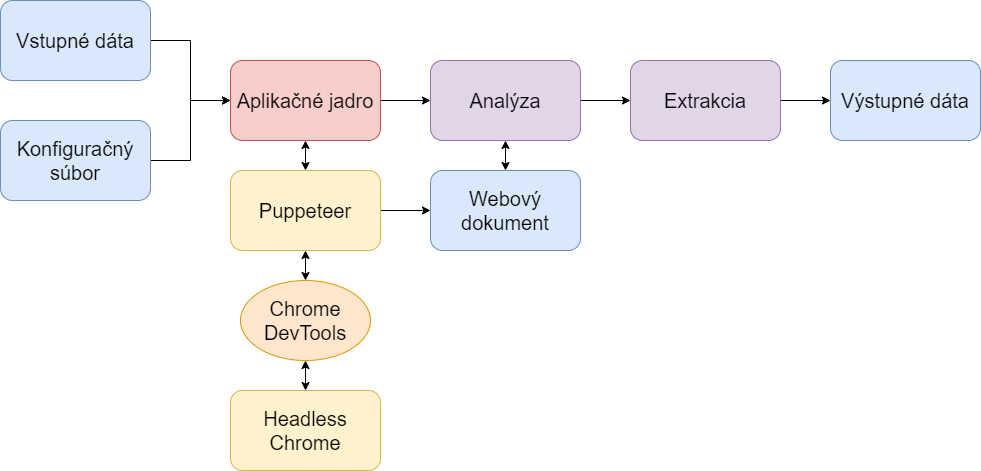

The diagram above was exported from draw.io. Its source (the exported page's mxGraphModel, read from the mxfile embedded in the PNG):
<mxGraphModel dx="1422" dy="800" grid="1" gridSize="10" guides="1" tooltips="1" connect="1" arrows="1" fold="1" page="1" pageScale="1" pageWidth="1169" pageHeight="827" math="0" shadow="0">
  <root>
    <mxCell id="0" />
    <mxCell id="1" parent="0" />
    <mxCell id="lMfOEEvSO5WB-uhtEKaS-14" style="edgeStyle=orthogonalEdgeStyle;rounded=0;orthogonalLoop=1;jettySize=auto;html=1;entryX=0;entryY=0.5;entryDx=0;entryDy=0;" edge="1" parent="1" source="lMfOEEvSO5WB-uhtEKaS-1" target="lMfOEEvSO5WB-uhtEKaS-8">
      <mxGeometry relative="1" as="geometry" />
    </mxCell>
    <mxCell id="lMfOEEvSO5WB-uhtEKaS-1" value="&lt;font style=&quot;font-size: 20px&quot;&gt;Vstupné dáta&lt;/font&gt;" style="rounded=1;whiteSpace=wrap;html=1;fillColor=#dae8fc;strokeColor=#6c8ebf;" vertex="1" parent="1">
      <mxGeometry x="95" y="160" width="150" height="80" as="geometry" />
    </mxCell>
    <mxCell id="lMfOEEvSO5WB-uhtEKaS-15" style="edgeStyle=orthogonalEdgeStyle;rounded=0;orthogonalLoop=1;jettySize=auto;html=1;entryX=0;entryY=0.5;entryDx=0;entryDy=0;" edge="1" parent="1" source="lMfOEEvSO5WB-uhtEKaS-3" target="lMfOEEvSO5WB-uhtEKaS-8">
      <mxGeometry relative="1" as="geometry" />
    </mxCell>
    <mxCell id="lMfOEEvSO5WB-uhtEKaS-3" value="&lt;font style=&quot;font-size: 20px&quot;&gt;Konfiguračný súbor&lt;/font&gt;" style="rounded=1;whiteSpace=wrap;html=1;fillColor=#dae8fc;strokeColor=#6c8ebf;" vertex="1" parent="1">
      <mxGeometry x="95" y="280" width="150" height="80" as="geometry" />
    </mxCell>
    <mxCell id="lMfOEEvSO5WB-uhtEKaS-5" value="&lt;span style=&quot;font-size: 20px&quot;&gt;Headless Chrome&lt;/span&gt;" style="rounded=1;whiteSpace=wrap;html=1;fillColor=#fff2cc;strokeColor=#d6b656;" vertex="1" parent="1">
      <mxGeometry x="325" y="550" width="150" height="80" as="geometry" />
    </mxCell>
    <mxCell id="lMfOEEvSO5WB-uhtEKaS-28" style="edgeStyle=orthogonalEdgeStyle;rounded=0;orthogonalLoop=1;jettySize=auto;html=1;entryX=0;entryY=0.5;entryDx=0;entryDy=0;fontSize=20;" edge="1" parent="1" source="lMfOEEvSO5WB-uhtEKaS-6" target="lMfOEEvSO5WB-uhtEKaS-24">
      <mxGeometry relative="1" as="geometry" />
    </mxCell>
    <mxCell id="lMfOEEvSO5WB-uhtEKaS-6" value="&lt;span style=&quot;font-size: 20px&quot;&gt;Puppeteer&lt;/span&gt;" style="rounded=1;whiteSpace=wrap;html=1;fillColor=#fff2cc;strokeColor=#d6b656;" vertex="1" parent="1">
      <mxGeometry x="325" y="330" width="150" height="80" as="geometry" />
    </mxCell>
    <mxCell id="lMfOEEvSO5WB-uhtEKaS-18" style="edgeStyle=orthogonalEdgeStyle;rounded=0;orthogonalLoop=1;jettySize=auto;html=1;entryX=0;entryY=0.5;entryDx=0;entryDy=0;" edge="1" parent="1" source="lMfOEEvSO5WB-uhtEKaS-8" target="lMfOEEvSO5WB-uhtEKaS-16">
      <mxGeometry relative="1" as="geometry" />
    </mxCell>
    <mxCell id="lMfOEEvSO5WB-uhtEKaS-8" value="&lt;span style=&quot;font-size: 20px&quot;&gt;Aplikačné jadro&lt;/span&gt;" style="rounded=1;whiteSpace=wrap;html=1;fillColor=#f8cecc;strokeColor=#b85450;" vertex="1" parent="1">
      <mxGeometry x="325" y="220" width="150" height="80" as="geometry" />
    </mxCell>
    <mxCell id="lMfOEEvSO5WB-uhtEKaS-13" value="" style="endArrow=classic;startArrow=classic;html=1;entryX=0.5;entryY=1;entryDx=0;entryDy=0;exitX=0.5;exitY=0;exitDx=0;exitDy=0;" edge="1" parent="1" source="lMfOEEvSO5WB-uhtEKaS-6" target="lMfOEEvSO5WB-uhtEKaS-8">
      <mxGeometry width="50" height="50" relative="1" as="geometry">
        <mxPoint x="595" y="420" as="sourcePoint" />
        <mxPoint x="645" y="370" as="targetPoint" />
      </mxGeometry>
    </mxCell>
    <mxCell id="lMfOEEvSO5WB-uhtEKaS-19" style="edgeStyle=orthogonalEdgeStyle;rounded=0;orthogonalLoop=1;jettySize=auto;html=1;entryX=0;entryY=0.5;entryDx=0;entryDy=0;" edge="1" parent="1" source="lMfOEEvSO5WB-uhtEKaS-16" target="lMfOEEvSO5WB-uhtEKaS-17">
      <mxGeometry relative="1" as="geometry" />
    </mxCell>
    <mxCell id="lMfOEEvSO5WB-uhtEKaS-16" value="&lt;span style=&quot;font-size: 20px&quot;&gt;Analýza&lt;/span&gt;" style="rounded=1;whiteSpace=wrap;html=1;fillColor=#e1d5e7;strokeColor=#9673a6;" vertex="1" parent="1">
      <mxGeometry x="525" y="220" width="150" height="80" as="geometry" />
    </mxCell>
    <mxCell id="lMfOEEvSO5WB-uhtEKaS-27" style="edgeStyle=orthogonalEdgeStyle;rounded=0;orthogonalLoop=1;jettySize=auto;html=1;exitX=1;exitY=0.5;exitDx=0;exitDy=0;fontSize=20;" edge="1" parent="1" source="lMfOEEvSO5WB-uhtEKaS-17" target="lMfOEEvSO5WB-uhtEKaS-26">
      <mxGeometry relative="1" as="geometry" />
    </mxCell>
    <mxCell id="lMfOEEvSO5WB-uhtEKaS-17" value="&lt;span style=&quot;font-size: 20px&quot;&gt;Extrakcia&lt;br&gt;&lt;/span&gt;" style="rounded=1;whiteSpace=wrap;html=1;fillColor=#e1d5e7;strokeColor=#9673a6;" vertex="1" parent="1">
      <mxGeometry x="725" y="220" width="150" height="80" as="geometry" />
    </mxCell>
    <mxCell id="lMfOEEvSO5WB-uhtEKaS-20" value="Chrome DevTools" style="ellipse;whiteSpace=wrap;html=1;fontSize=20;fillColor=#ffe6cc;strokeColor=#d79b00;" vertex="1" parent="1">
      <mxGeometry x="335" y="440" width="130" height="80" as="geometry" />
    </mxCell>
    <mxCell id="lMfOEEvSO5WB-uhtEKaS-22" value="" style="endArrow=classic;startArrow=classic;html=1;fontSize=20;entryX=0.5;entryY=1;entryDx=0;entryDy=0;exitX=0.5;exitY=0;exitDx=0;exitDy=0;" edge="1" parent="1" source="lMfOEEvSO5WB-uhtEKaS-20" target="lMfOEEvSO5WB-uhtEKaS-6">
      <mxGeometry width="50" height="50" relative="1" as="geometry">
        <mxPoint x="415" y="550" as="sourcePoint" />
        <mxPoint x="465" y="500" as="targetPoint" />
      </mxGeometry>
    </mxCell>
    <mxCell id="lMfOEEvSO5WB-uhtEKaS-23" value="" style="endArrow=classic;startArrow=classic;html=1;fontSize=20;entryX=0.5;entryY=1;entryDx=0;entryDy=0;exitX=0.5;exitY=0;exitDx=0;exitDy=0;" edge="1" parent="1" source="lMfOEEvSO5WB-uhtEKaS-5" target="lMfOEEvSO5WB-uhtEKaS-20">
      <mxGeometry width="50" height="50" relative="1" as="geometry">
        <mxPoint x="450" y="500" as="sourcePoint" />
        <mxPoint x="450" y="464" as="targetPoint" />
      </mxGeometry>
    </mxCell>
    <mxCell id="lMfOEEvSO5WB-uhtEKaS-24" value="&lt;span style=&quot;font-size: 20px&quot;&gt;Webový dokument&lt;br&gt;&lt;/span&gt;" style="rounded=1;whiteSpace=wrap;html=1;spacingLeft=5;spacingRight=5;fillColor=#dae8fc;strokeColor=#6c8ebf;" vertex="1" parent="1">
      <mxGeometry x="525" y="330" width="150" height="80" as="geometry" />
    </mxCell>
    <mxCell id="lMfOEEvSO5WB-uhtEKaS-26" value="&lt;font style=&quot;font-size: 20px&quot;&gt;Výstupné dáta&lt;/font&gt;" style="rounded=1;whiteSpace=wrap;html=1;fillColor=#dae8fc;strokeColor=#6c8ebf;" vertex="1" parent="1">
      <mxGeometry x="925" y="220" width="150" height="80" as="geometry" />
    </mxCell>
    <mxCell id="lMfOEEvSO5WB-uhtEKaS-30" value="" style="endArrow=classic;startArrow=classic;html=1;fontSize=20;entryX=0.5;entryY=1;entryDx=0;entryDy=0;exitX=0.5;exitY=0;exitDx=0;exitDy=0;" edge="1" parent="1" source="lMfOEEvSO5WB-uhtEKaS-24" target="lMfOEEvSO5WB-uhtEKaS-16">
      <mxGeometry width="50" height="50" relative="1" as="geometry">
        <mxPoint x="775" y="500" as="sourcePoint" />
        <mxPoint x="825" y="450" as="targetPoint" />
      </mxGeometry>
    </mxCell>
  </root>
</mxGraphModel>